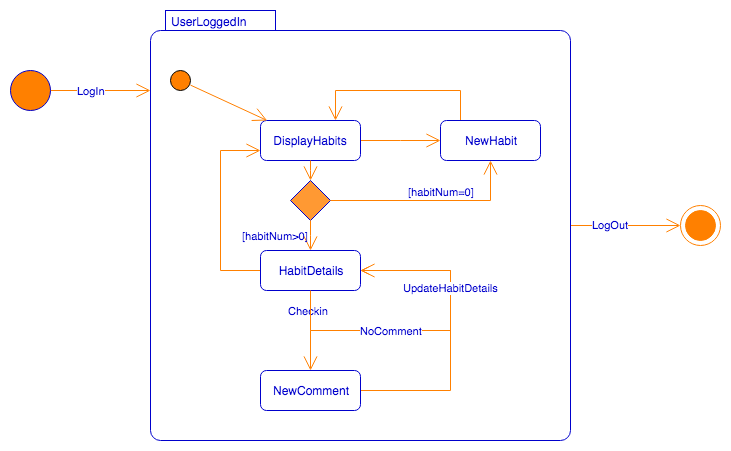

The diagram above was exported from draw.io. Its source (the exported page's mxGraphModel, read from the mxfile embedded in the PNG):
<mxGraphModel dx="950" dy="513" grid="1" gridSize="10" guides="1" tooltips="1" connect="1" arrows="1" fold="1" page="1" pageScale="1" pageWidth="850" pageHeight="1100" math="0" shadow="0">
  <root>
    <mxCell id="0" />
    <mxCell id="1" parent="0" />
    <mxCell id="19b9a4ddcf14029d-30" style="edgeStyle=elbowEdgeStyle;rounded=0;elbow=horizontal;html=1;exitX=1;exitY=0.5;entryX=0;entryY=0.186;entryPerimeter=0;labelBackgroundColor=none;endArrow=open;endSize=12;strokeColor=#FF8000;fontColor=#000000;align=right;" edge="1" parent="1" source="19b9a4ddcf14029d-6" target="19b9a4ddcf14029d-7">
      <mxGeometry relative="1" as="geometry" />
    </mxCell>
    <mxCell id="19b9a4ddcf14029d-53" value="LogIn" style="text;html=1;resizable=0;points=[];align=center;verticalAlign=middle;labelBackgroundColor=#ffffff;fontSize=11;fontColor=#0000CC;" vertex="1" connectable="0" parent="19b9a4ddcf14029d-30">
      <mxGeometry x="-0.4286" y="-19" relative="1" as="geometry">
        <mxPoint x="11" y="-19" as="offset" />
      </mxGeometry>
    </mxCell>
    <mxCell id="19b9a4ddcf14029d-6" value="" style="shape=ellipse;html=1;fillColor=#FF8000;fontSize=18;fontColor=#ffffff;strokeColor=#0000CC;align=center;" vertex="1" parent="1">
      <mxGeometry x="20" y="260" width="40" height="40" as="geometry" />
    </mxCell>
    <mxCell id="19b9a4ddcf14029d-55" style="edgeStyle=orthogonalEdgeStyle;rounded=0;html=1;labelBackgroundColor=none;endArrow=open;endFill=0;endSize=12;strokeColor=#FF8000;fontSize=11;fontColor=#0000CC;align=right;" edge="1" parent="1" source="19b9a4ddcf14029d-7" target="19b9a4ddcf14029d-54">
      <mxGeometry relative="1" as="geometry" />
    </mxCell>
    <mxCell id="19b9a4ddcf14029d-56" value="LogOut" style="text;html=1;resizable=0;points=[];align=center;verticalAlign=middle;labelBackgroundColor=#ffffff;fontSize=11;fontColor=#0000CC;" vertex="1" connectable="0" parent="19b9a4ddcf14029d-55">
      <mxGeometry x="-0.2903" y="1" relative="1" as="geometry">
        <mxPoint as="offset" />
      </mxGeometry>
    </mxCell>
    <mxCell id="19b9a4ddcf14029d-7" value="UserLoggedIn" style="shape=mxgraph.sysml.compState;align=left;verticalAlign=top;spacingTop=-3;spacingLeft=18;strokeWidth=1;recursiveResize=0;fillColor=#FFFFFF;fontColor=#0000CC;strokeColor=#0000CC;" vertex="1" parent="1">
      <mxGeometry x="160" y="200" width="420" height="430" as="geometry" />
    </mxCell>
    <mxCell id="19b9a4ddcf14029d-8" value="" style="shape=ellipse;html=1;fillColor=#FF8000;verticalLabelPosition=bottom;labelBackgroundColor=#ffffff;verticalAlign=top;" vertex="1" parent="19b9a4ddcf14029d-7">
      <mxGeometry x="20" y="60" width="20" height="20" as="geometry" />
    </mxCell>
    <mxCell id="19b9a4ddcf14029d-17" value="" style="edgeStyle=elbowEdgeStyle;rounded=0;elbow=horizontal;html=1;labelBackgroundColor=none;endArrow=open;endSize=12;strokeColor=#FF8000;fontColor=#000000;align=right;" edge="1" parent="19b9a4ddcf14029d-7" source="19b9a4ddcf14029d-9" target="19b9a4ddcf14029d-16">
      <mxGeometry relative="1" as="geometry" />
    </mxCell>
    <mxCell id="19b9a4ddcf14029d-9" value="DisplayHabits" style="strokeColor=#0000CC;fillColor=inherit;gradientColor=inherit;shape=rect;html=1;rounded=1;whiteSpace=wrap;align=center;fontColor=#0000CC;" vertex="1" parent="19b9a4ddcf14029d-7">
      <mxGeometry x="110" y="110" width="100" height="40" as="geometry" />
    </mxCell>
    <mxCell id="19b9a4ddcf14029d-19" style="edgeStyle=elbowEdgeStyle;rounded=0;elbow=horizontal;html=1;entryX=0.75;entryY=0;labelBackgroundColor=none;endArrow=open;endSize=12;strokeColor=#FF8000;fontColor=#000000;align=right;" edge="1" parent="19b9a4ddcf14029d-7" source="19b9a4ddcf14029d-16" target="19b9a4ddcf14029d-9">
      <mxGeometry relative="1" as="geometry">
        <Array as="points">
          <mxPoint x="310" y="80" />
        </Array>
      </mxGeometry>
    </mxCell>
    <mxCell id="19b9a4ddcf14029d-16" value="NewHabit" style="strokeColor=#0000CC;fillColor=inherit;gradientColor=inherit;shape=rect;html=1;rounded=1;whiteSpace=wrap;align=center;fontColor=#0000CC;" vertex="1" parent="19b9a4ddcf14029d-7">
      <mxGeometry x="290" y="110" width="100" height="40" as="geometry" />
    </mxCell>
    <mxCell id="19b9a4ddcf14029d-34" value="&lt;span style=&quot;background-color: rgb(255 , 255 , 255)&quot;&gt;Checkin&lt;/span&gt;" style="edgeStyle=elbowEdgeStyle;rounded=0;elbow=vertical;html=1;exitX=0.5;exitY=1;labelBackgroundColor=none;endArrow=open;endSize=12;strokeColor=#FF8000;fontColor=#0000CC;align=right;" edge="1" parent="19b9a4ddcf14029d-7" source="19b9a4ddcf14029d-10" target="19b9a4ddcf14029d-32">
      <mxGeometry y="28" relative="1" as="geometry">
        <mxPoint x="-8" y="-20" as="offset" />
      </mxGeometry>
    </mxCell>
    <mxCell id="19b9a4ddcf14029d-50" style="edgeStyle=orthogonalEdgeStyle;rounded=0;html=1;exitX=0;exitY=0.5;entryX=0;entryY=0.75;labelBackgroundColor=none;endArrow=open;endSize=12;strokeColor=#FF8000;fontColor=#0000CC;align=right;" edge="1" parent="19b9a4ddcf14029d-7" source="19b9a4ddcf14029d-10" target="19b9a4ddcf14029d-9">
      <mxGeometry relative="1" as="geometry">
        <Array as="points">
          <mxPoint x="70" y="260" />
          <mxPoint x="70" y="140" />
        </Array>
      </mxGeometry>
    </mxCell>
    <mxCell id="19b9a4ddcf14029d-10" value="HabitDetails" style="strokeColor=#0000CC;fillColor=inherit;gradientColor=inherit;shape=rect;html=1;rounded=1;whiteSpace=wrap;align=center;fontColor=#0000CC;" vertex="1" parent="19b9a4ddcf14029d-7">
      <mxGeometry x="110" y="240" width="100" height="40" as="geometry" />
    </mxCell>
    <mxCell id="19b9a4ddcf14029d-11" value="" style="strokeColor=#FF8000;fillColor=inherit;gradientColor=inherit;edgeStyle=none;html=1;endArrow=open;endSize=12;" edge="1" parent="19b9a4ddcf14029d-7" source="19b9a4ddcf14029d-8" target="19b9a4ddcf14029d-9">
      <mxGeometry relative="1" as="geometry" />
    </mxCell>
    <mxCell id="19b9a4ddcf14029d-20" value="" style="shape=rhombus;html=1;labelPosition=right;align=left;verticalAlign=middle;strokeColor=#0000CC;fillColor=#FF9933;fontColor=#000000;" vertex="1" parent="19b9a4ddcf14029d-7">
      <mxGeometry x="140" y="170" width="40" height="40" as="geometry" />
    </mxCell>
    <mxCell id="19b9a4ddcf14029d-21" value="" style="edgeStyle=elbowEdgeStyle;html=1;elbow=horizontal;align=right;verticalAlign=bottom;rounded=0;labelBackgroundColor=none;endArrow=open;endSize=12;strokeColor=#FF8000;fontColor=#000000;exitX=0.5;exitY=1;entryX=0.5;entryY=0;" edge="1" target="19b9a4ddcf14029d-20" parent="19b9a4ddcf14029d-7" source="19b9a4ddcf14029d-9">
      <mxGeometry relative="1" as="geometry">
        <mxPoint x="150" y="190" as="sourcePoint" />
      </mxGeometry>
    </mxCell>
    <mxCell id="19b9a4ddcf14029d-22" value="[habitNum&amp;gt;0]" style="edgeStyle=elbowEdgeStyle;html=1;elbow=vertical;align=right;endArrow=open;rounded=0;labelBackgroundColor=none;endSize=12;strokeColor=#FF8000;fontColor=#0000CC;" edge="1" source="19b9a4ddcf14029d-20" parent="19b9a4ddcf14029d-7" target="19b9a4ddcf14029d-10">
      <mxGeometry relative="1" as="geometry">
        <mxPoint x="150" y="290" as="targetPoint" />
      </mxGeometry>
    </mxCell>
    <mxCell id="19b9a4ddcf14029d-23" value="[habitNum=0]" style="edgeStyle=elbowEdgeStyle;html=1;elbow=vertical;align=left;endArrow=open;rounded=0;labelBackgroundColor=none;verticalAlign=bottom;endSize=12;strokeColor=#FF8000;fontColor=#0000CC;entryX=0.5;entryY=1;exitX=1;exitY=0.5;" edge="1" source="19b9a4ddcf14029d-20" parent="19b9a4ddcf14029d-7" target="19b9a4ddcf14029d-16">
      <mxGeometry x="-0.2381" relative="1" as="geometry">
        <mxPoint x="280" y="290" as="targetPoint" />
        <Array as="points">
          <mxPoint x="220" y="190" />
          <mxPoint x="270" y="200" />
        </Array>
        <mxPoint as="offset" />
      </mxGeometry>
    </mxCell>
    <mxCell id="19b9a4ddcf14029d-43" style="edgeStyle=elbowEdgeStyle;rounded=0;elbow=horizontal;html=1;exitX=1;exitY=0.5;entryX=1;entryY=0.5;labelBackgroundColor=none;endArrow=open;endSize=12;strokeColor=#FF8000;fontColor=#0000CC;align=right;endFill=0;" edge="1" parent="19b9a4ddcf14029d-7" source="19b9a4ddcf14029d-32" target="19b9a4ddcf14029d-10">
      <mxGeometry relative="1" as="geometry">
        <Array as="points">
          <mxPoint x="300" y="320" />
        </Array>
      </mxGeometry>
    </mxCell>
    <mxCell id="19b9a4ddcf14029d-32" value="NewComment" style="strokeColor=#0000CC;fillColor=inherit;gradientColor=inherit;shape=rect;html=1;rounded=1;whiteSpace=wrap;align=center;fontColor=#0000CC;" vertex="1" parent="19b9a4ddcf14029d-7">
      <mxGeometry x="110" y="360" width="100" height="40" as="geometry" />
    </mxCell>
    <mxCell id="19b9a4ddcf14029d-49" value="" style="endArrow=open;html=1;labelBackgroundColor=none;strokeColor=#FF8000;fontColor=#0000CC;align=right;edgeStyle=orthogonalEdgeStyle;rounded=0;exitX=0.5;exitY=1;entryX=1;entryY=0.5;endFill=0;" edge="1" parent="19b9a4ddcf14029d-7" source="19b9a4ddcf14029d-10" target="19b9a4ddcf14029d-10">
      <mxGeometry width="50" height="50" relative="1" as="geometry">
        <mxPoint x="-40" y="370" as="sourcePoint" />
        <mxPoint x="-40" y="500" as="targetPoint" />
        <Array as="points">
          <mxPoint x="160" y="320" />
          <mxPoint x="300" y="320" />
          <mxPoint x="300" y="260" />
        </Array>
      </mxGeometry>
    </mxCell>
    <mxCell id="19b9a4ddcf14029d-51" value="NoComment" style="text;html=1;resizable=0;points=[];align=center;verticalAlign=middle;labelBackgroundColor=#ffffff;fontColor=#0000CC;fontSize=11;" vertex="1" connectable="0" parent="19b9a4ddcf14029d-49">
      <mxGeometry x="-0.4061" y="-1" relative="1" as="geometry">
        <mxPoint x="22" y="-1" as="offset" />
      </mxGeometry>
    </mxCell>
    <mxCell id="19b9a4ddcf14029d-52" value="UpdateHabitDetails" style="text;html=1;resizable=0;points=[];align=center;verticalAlign=middle;labelBackgroundColor=#ffffff;fontSize=11;fontColor=#0000CC;" vertex="1" connectable="0" parent="19b9a4ddcf14029d-49">
      <mxGeometry x="0.3515" relative="1" as="geometry">
        <mxPoint as="offset" />
      </mxGeometry>
    </mxCell>
    <mxCell id="19b9a4ddcf14029d-54" value="" style="shape=mxgraph.sysml.actFinal;html=1;verticalLabelPosition=bottom;labelBackgroundColor=#ffffff;verticalAlign=top;strokeColor=#FF8000;fillColor=#FFFFFF;fontSize=11;fontColor=#0000CC;align=center;" vertex="1" parent="1">
      <mxGeometry x="690" y="395" width="40" height="40" as="geometry" />
    </mxCell>
  </root>
</mxGraphModel>